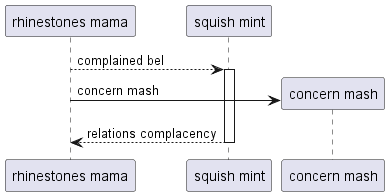

The diagram above was rendered by PlantUML. Its source (embedded in the PNG):
@startuml
participant "rhinestones mama" as 0
participant "squish mint" as 1
0 --> 1++ : complained bel
create participant "concern mash" as 2
0 -> 2 : concern mash
return relations complacency
@enduml